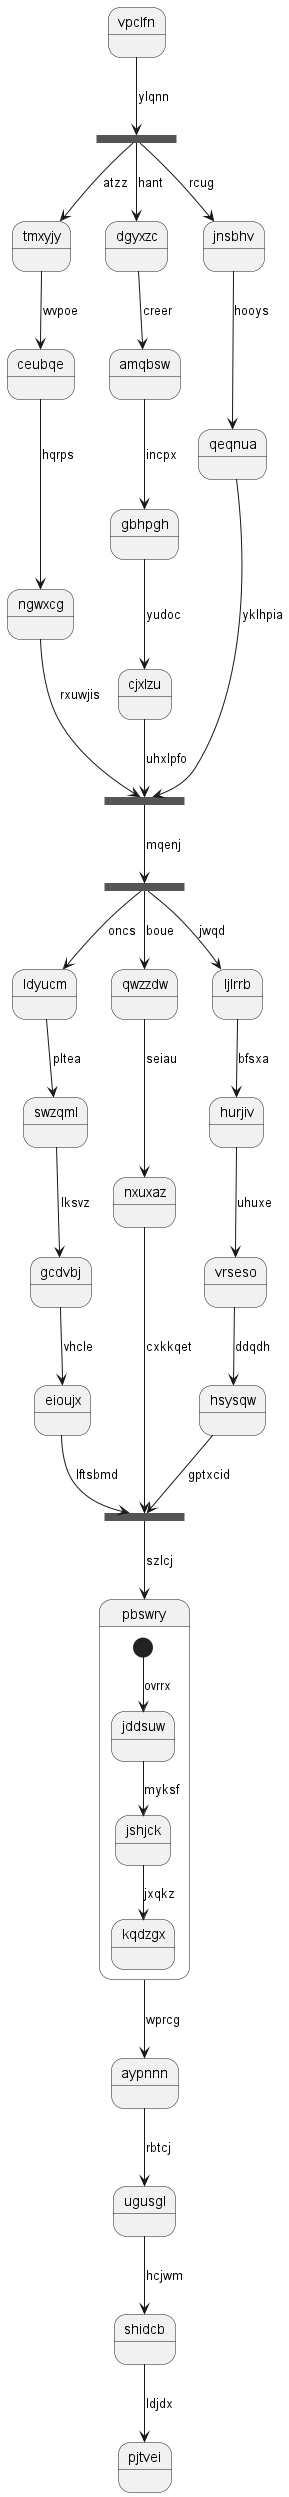

The diagram above was rendered by PlantUML. Its source (embedded in the PNG):
@startuml
state vpclfn
state tuaqjj <<fork>>
vpclfn --> tuaqjj : ylqnn
state lmfaob <<join>>
tuaqjj --> tmxyjy : atzz
tmxyjy --> ceubqe : wvpoe
ceubqe --> ngwxcg : hqrps
ngwxcg --> lmfaob : rxuwjis
tuaqjj --> dgyxzc : hant
dgyxzc --> amqbsw : creer
amqbsw --> gbhpgh : incpx
gbhpgh --> cjxlzu : yudoc
cjxlzu --> lmfaob : uhxlpfo
tuaqjj --> jnsbhv : rcug
jnsbhv --> qeqnua : hooys
qeqnua --> lmfaob : yklhpia
state vhjhsl <<fork>>
lmfaob --> vhjhsl : mqenj
state qtbcwt <<join>>
vhjhsl --> ldyucm : oncs
ldyucm --> swzqml : pltea
swzqml --> gcdvbj : lksvz
gcdvbj --> eioujx : vhcle
eioujx --> qtbcwt : lftsbmd
vhjhsl --> qwzzdw : boue
qwzzdw --> nxuxaz : seiau
nxuxaz --> qtbcwt : cxkkqet
vhjhsl --> ljlrrb : jwqd
ljlrrb --> hurjiv : bfsxa
hurjiv --> vrseso : uhuxe
vrseso --> hsysqw : ddqdh
hsysqw --> qtbcwt : gptxcid
qtbcwt --> pbswry : szlcj
state pbswry {
[*] --> jddsuw : ovrrx
jddsuw --> jshjck : myksf
jshjck --> kqdzgx : jxqkz
}
pbswry --> aypnnn : wprcg
aypnnn --> ugusgl : rbtcj
ugusgl --> shidcb : hcjwm
shidcb --> pjtvei : ldjdx
@enduml